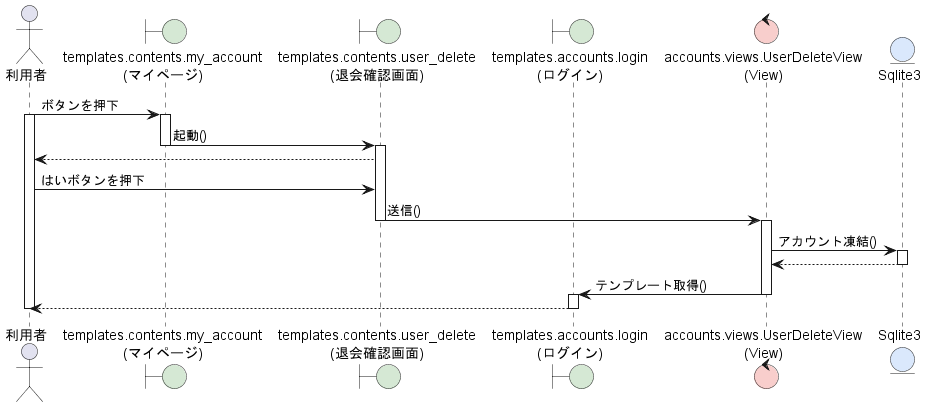

The diagram above was rendered by PlantUML. Its source (embedded in the PNG):
@startuml HospitalAbout
actor 利用者 as user
boundary "templates.contents.my_account\n(マイページ)" as mp #d5e8d4
boundary "templates.contents.user_delete\n(退会確認画面)" as de #d5e8d4
boundary "templates.accounts.login\n(ログイン)" as lg #d5e8d4

control "accounts.views.UserDeleteView\n(View)" as View #f8cecc

entity "Sqlite3" as db #dae8fc

user -> mp :ボタンを押下
activate user
activate mp
mp -> de:起動()
deactivate mp
activate de
de --> user
user -> de:はいボタンを押下
de -> View:送信()
deactivate de
activate View
View -> db:アカウント凍結()
activate db
db --> View
deactivate db
View -> lg:テンプレート取得()
deactivate View
activate lg
lg --> user
deactivate lg
deactivate user
@enduml